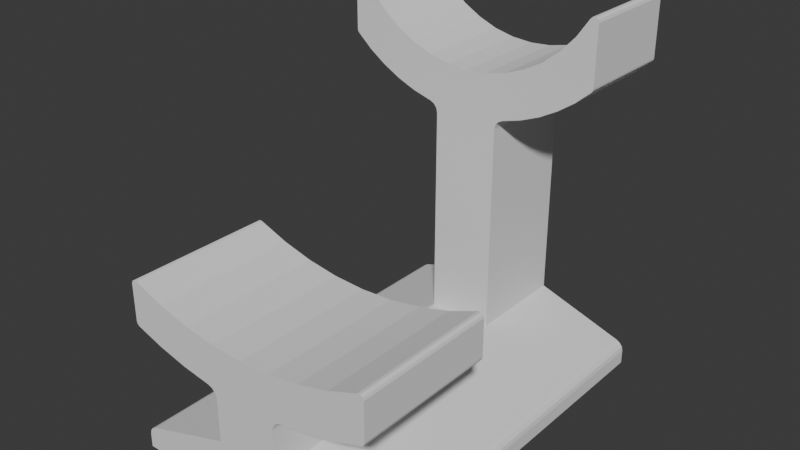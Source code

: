# Source: supportonew.blend  (saved by Blender 4.0.36; exported with 4.5.12 LTS)
import bpy
from mathutils import Matrix  # noqa: F401  (used for matrix-valued properties, if any)

bpy.ops.wm.read_factory_settings(use_empty=True)
scene = bpy.context.scene
scene.name = 'Scene'

# ---- collections
col_collection = bpy.data.collections.new('Collection'); scene.collection.children.link(col_collection)

# ---- world
world_world = bpy.data.worlds.new('World'); scene.world = world_world
world_world.use_nodes = True; world_world.node_tree.nodes.clear()
_N = world_world.node_tree.nodes; _L = world_world.node_tree.links
n0 = _N.new('ShaderNodeOutputWorld'); n0.name = 'World Output'; n0.location = (300, 300)
n1 = _N.new('ShaderNodeBackground'); n1.name = 'Background'; n1.location = (10, 300)
n1.inputs[0].default_value = (0.05088, 0.05088, 0.05088, 1.0)
_L.new(n1.outputs[0], n0.inputs[0])
n0.is_active_output = True
world_world.color = (0.05088, 0.05088, 0.05088)
world_world.use_sun_shadow = False
world_world.sun_shadow_jitter_overblur = 0.0

# ---- meshes
me_ridcatnew = bpy.data.meshes.new('ridcatnew')
me_ridcatnew.from_pydata([(181.0, 60.0, 31.7), (181.0, 43.45, 45.58), (181.0, 29.24, 41.75), (181.0, 14.7, 39.44), (181.0, -1.412e-13, 38.67), (181.0, -60.0, 31.7), (181.0, -59.65, 30.57), (181.0, 59.65, 30.57), (181.0, -14.7, 39.44), (181.0, -29.24, 41.75), (181.0, -43.45, 45.58), (181.0, 58.48, 50.99), (181.0, 57.18, 50.88), (181.0, 59.58, 50.28), (181.0, 60.0, 49.05), (181.0, 58.73, 29.84), (181.0, -58.73, 29.84), (181.0, 45.92, 25.4), (181.0, -45.92, 25.4), (181.0, 32.77, 22.06), (181.0, -32.77, 22.06), (181.0, 19.39, 19.85), (181.0, -19.39, 19.85), (181.0, 17.16, 19.0), (181.0, -17.16, 19.0), (181.0, 15.57, 17.21), (181.0, -15.57, 17.21), (181.0, 15.0, 14.88), (181.0, -15.0, 14.88), (181.0, 15.0, -5.0), (181.0, -15.0, -5.0), (181.0, 56.58, -18.86), (181.0, -56.58, -18.86), (181.0, 58.36, -19.91), (181.0, -58.36, -19.91), (181.0, 59.57, -21.58), (181.0, -59.57, -21.58), (181.0, 60.0, -23.6), (181.0, -60.0, -23.6), (181.0, 60.0, -30.0), (181.0, -60.0, -30.0), (181.0, -57.18, 50.88), (181.0, -58.48, 50.99), (181.0, -59.58, 50.28), (181.0, -60.0, 49.05), (0.0, 1.035e-13, 113.7), (0.0, 9.681, 114.4), (0.0, 52.37, 111.7), (0.0, -59.84, 118.5), (0.0, -19.15, 116.5), (0.0, -59.4, 117.9), (0.0, 60.0, 119.3), (0.0, 28.18, 120.1), (0.0, 36.59, 124.9), (0.0, 44.19, 131.0), (0.0, 50.79, 138.1), (0.0, 60.0, 145.1), (0.0, 19.15, 116.5), (0.0, 59.84, 118.5), (0.0, 59.4, 117.9), (0.0, -60.0, 119.3), (0.0, -60.0, 145.1), (0.0, -50.79, 138.1), (0.0, -44.19, 131.0), (0.0, -36.59, 124.9), (0.0, -28.18, 120.1), (0.0, -52.37, 111.7), (0.0, -9.681, 114.4), (0.0, 44.71, 106.4), (0.0, -44.71, 106.4), (0.0, 58.52, 147.1), (0.0, 59.59, 146.3), (0.0, 57.24, 147.0), (0.0, 56.27, 146.1), (0.0, -57.24, 147.0), (0.0, -56.27, 146.1), (0.0, -58.52, 147.1), (0.0, -59.59, 146.3), (0.0, 15.0, 90.92), (0.0, -15.5, 93.09), (0.0, 15.5, 93.09), (0.0, -16.88, 94.83), (0.0, 16.88, 94.83), (0.0, -18.89, 95.79), (0.0, 18.89, 95.79), (0.0, -27.87, 98.36), (0.0, 27.87, 98.36), (0.0, -36.51, 101.9), (0.0, 36.51, 101.9), (0.0, -15.0, 90.92), (0.0, 15.0, -5.0), (0.0, -15.0, -5.0), (0.0, 56.58, -18.86), (0.0, -56.58, -18.86), (0.0, 58.36, -19.91), (0.0, -58.36, -19.91), (0.0, 59.57, -21.58), (0.0, -59.57, -21.58), (0.0, 60.0, -23.6), (0.0, -60.0, -23.6), (0.0, 60.0, -30.0), (0.0, -60.0, -30.0), (47.5, 15.0, -5.0), (114.0, 15.0, -5.0), (47.5, -15.0, -5.0), (114.0, -15.0, -5.0), (114.0, -15.0, 14.88), (114.0, -19.39, 19.85), (114.0, -32.77, 22.06), (114.0, -45.92, 25.4), (114.0, -58.73, 29.84), (114.0, -60.0, 31.7), (114.0, -43.45, 45.58), (114.0, -29.24, 41.75), (114.0, -14.7, 39.44), (114.0, -1.684e-14, 38.67), (114.0, 60.0, 31.7), (114.0, 59.65, 30.57), (114.0, -59.65, 30.57), (114.0, 14.7, 39.44), (114.0, 29.24, 41.75), (114.0, 43.45, 45.58), (114.0, -58.48, 50.99), (114.0, -57.18, 50.88), (114.0, -59.58, 50.28), (114.0, -60.0, 49.05), (114.0, 58.73, 29.84), (114.0, 45.92, 25.4), (114.0, 32.77, 22.06), (114.0, 19.39, 19.85), (114.0, -17.16, 19.0), (114.0, 17.16, 19.0), (114.0, -15.57, 17.21), (114.0, 15.57, 17.21), (114.0, 15.0, 14.88), (114.0, 57.18, 50.88), (114.0, 58.48, 50.99), (114.0, 59.58, 50.28), (114.0, 60.0, 49.05), (47.5, 59.4, 117.9), (47.5, 52.37, 111.7), (47.5, 44.71, 106.4), (47.5, 36.51, 101.9), (47.5, 27.87, 98.36), (47.5, 18.89, 95.79), (47.5, 15.0, 90.92), (47.5, 9.681, 114.4), (47.5, 1.035e-13, 113.7), (47.5, -59.4, 117.9), (47.5, -19.15, 116.5), (47.5, -59.84, 118.5), (47.5, 60.0, 119.3), (47.5, 60.0, 145.1), (47.5, 50.79, 138.1), (47.5, 44.19, 131.0), (47.5, 36.59, 124.9), (47.5, 28.18, 120.1), (47.5, 19.15, 116.5), (47.5, 59.84, 118.5), (47.5, -60.0, 119.3), (47.5, -28.18, 120.1), (47.5, -36.59, 124.9), (47.5, -44.19, 131.0), (47.5, -50.79, 138.1), (47.5, -60.0, 145.1), (47.5, -52.37, 111.7), (47.5, -44.71, 106.4), (47.5, -9.681, 114.4), (47.5, 58.52, 147.1), (47.5, 57.24, 147.0), (47.5, 59.59, 146.3), (47.5, 56.27, 146.1), (47.5, -57.24, 147.0), (47.5, -58.52, 147.1), (47.5, -56.27, 146.1), (47.5, -59.59, 146.3), (47.5, -36.51, 101.9), (47.5, -27.87, 98.36), (47.5, -18.89, 95.79), (47.5, 16.88, 94.83), (47.5, -16.88, 94.83), (47.5, 15.5, 93.09), (47.5, -15.5, 93.09), (47.5, -15.0, 90.92)], [], [(0, 1, 2), (0, 2, 3), (0, 3, 4), (0, 4, 5), (0, 5, 6), (0, 6, 7), (5, 4, 8), (5, 8, 9), (5, 9, 10), (11, 12, 13), (13, 12, 1), (13, 1, 14), (14, 1, 0), (7, 6, 15), (15, 6, 16), (15, 16, 17), (17, 16, 18), (17, 18, 19), (19, 18, 20), (19, 20, 21), (21, 20, 22), (21, 22, 23), (23, 22, 24), (23, 24, 25), (25, 24, 26), (25, 26, 27), (27, 26, 28), (27, 28, 29), (29, 28, 30), (29, 30, 31), (31, 30, 32), (31, 32, 33), (33, 32, 34), (33, 34, 35), (35, 34, 36), (35, 36, 37), (37, 36, 38), (37, 38, 39), (39, 38, 40), (41, 42, 10), (10, 42, 43), (10, 43, 5), (5, 43, 44), (45, 46, 47), (48, 49, 50), (51, 52, 53), (51, 53, 54), (51, 54, 55), (51, 55, 56), (57, 52, 51), (57, 51, 58), (57, 58, 59), (57, 59, 47), (57, 47, 46), (60, 61, 62), (60, 62, 63), (60, 63, 64), (60, 64, 65), (60, 65, 49), (60, 49, 48), (66, 50, 49), (66, 49, 67), (66, 67, 45), (66, 45, 47), (66, 47, 68), (66, 68, 69), (70, 71, 72), (72, 71, 73), (71, 56, 73), (73, 56, 55), (74, 75, 76), (76, 75, 77), (75, 62, 77), (77, 62, 61), (78, 79, 80), (80, 79, 81), (80, 81, 82), (82, 81, 83), (82, 83, 84), (84, 83, 85), (84, 85, 86), (86, 85, 87), (86, 87, 88), (88, 87, 69), (88, 69, 68), (79, 78, 89), (89, 78, 90), (89, 90, 91), (91, 90, 92), (91, 92, 93), (93, 92, 94), (93, 94, 95), (95, 94, 96), (95, 96, 97), (97, 96, 98), (97, 98, 99), (99, 98, 100), (99, 100, 101), (37, 39, 98), (98, 39, 100), (92, 90, 102), (92, 102, 103), (92, 103, 29), (92, 29, 31), (92, 31, 94), (94, 31, 33), (94, 33, 96), (96, 33, 35), (96, 35, 98), (98, 35, 37), (38, 99, 40), (40, 99, 101), (104, 91, 93), (32, 30, 93), (93, 30, 105), (93, 105, 104), (99, 38, 97), (97, 38, 36), (97, 36, 95), (95, 36, 34), (95, 34, 93), (93, 34, 32), (105, 30, 106), (106, 30, 28), (107, 22, 108), (108, 22, 20), (108, 20, 109), (109, 20, 18), (109, 18, 110), (110, 18, 16), (111, 112, 113), (111, 113, 114), (111, 114, 115), (111, 115, 116), (111, 116, 117), (111, 117, 118), (116, 115, 119), (116, 119, 120), (116, 120, 121), (122, 123, 124), (124, 123, 112), (124, 112, 125), (125, 112, 111), (118, 117, 110), (110, 117, 126), (110, 126, 109), (109, 126, 127), (109, 127, 108), (108, 127, 128), (108, 128, 107), (107, 128, 129), (107, 129, 130), (130, 129, 131), (130, 131, 132), (132, 131, 133), (132, 133, 106), (106, 133, 134), (106, 134, 105), (105, 134, 103), (135, 136, 121), (121, 136, 137), (121, 137, 116), (116, 137, 138), (26, 106, 28), (106, 26, 132), (132, 26, 24), (132, 24, 130), (130, 24, 22), (130, 22, 107), (126, 15, 127), (127, 15, 17), (127, 17, 128), (128, 17, 19), (128, 19, 129), (129, 19, 21), (134, 27, 103), (103, 27, 29), (23, 129, 21), (129, 23, 131), (131, 23, 25), (131, 25, 133), (133, 25, 27), (133, 27, 134), (59, 139, 47), (47, 139, 140), (47, 140, 68), (68, 140, 141), (68, 141, 88), (88, 141, 142), (88, 142, 86), (86, 142, 143), (86, 143, 84), (84, 143, 144), (78, 145, 90), (90, 145, 102), (140, 146, 147), (148, 149, 150), (151, 152, 153), (151, 153, 154), (151, 154, 155), (151, 155, 156), (157, 146, 140), (157, 140, 139), (157, 139, 158), (157, 158, 151), (157, 151, 156), (159, 150, 149), (159, 149, 160), (159, 160, 161), (159, 161, 162), (159, 162, 163), (159, 163, 164), (165, 166, 141), (165, 141, 140), (165, 140, 147), (165, 147, 167), (165, 167, 149), (165, 149, 148), (168, 169, 170), (170, 169, 171), (170, 171, 152), (152, 171, 153), (172, 173, 174), (174, 173, 175), (174, 175, 163), (163, 175, 164), (141, 166, 142), (142, 166, 176), (142, 176, 143), (143, 176, 177), (143, 177, 144), (144, 177, 178), (144, 178, 179), (179, 178, 180), (179, 180, 181), (181, 180, 182), (181, 182, 145), (145, 182, 183), (145, 183, 102), (102, 183, 104), (179, 84, 144), (84, 179, 82), (82, 179, 181), (82, 181, 80), (80, 181, 145), (80, 145, 78), (91, 104, 89), (89, 104, 183), (83, 178, 85), (85, 178, 177), (85, 177, 87), (87, 177, 176), (87, 176, 69), (69, 176, 166), (69, 166, 66), (66, 166, 165), (66, 165, 50), (50, 165, 148), (182, 89, 183), (89, 182, 79), (79, 182, 180), (79, 180, 81), (81, 180, 178), (81, 178, 83), (44, 125, 5), (5, 125, 111), (5, 111, 6), (6, 111, 118), (6, 118, 16), (16, 118, 110), (14, 0, 138), (138, 0, 116), (116, 0, 117), (117, 0, 7), (117, 7, 126), (126, 7, 15), (115, 3, 119), (119, 3, 2), (119, 2, 120), (120, 2, 1), (120, 1, 121), (121, 1, 12), (121, 12, 135), (3, 115, 4), (4, 115, 114), (4, 114, 8), (8, 114, 113), (8, 113, 9), (9, 113, 112), (9, 112, 10), (10, 112, 123), (10, 123, 41), (125, 44, 124), (124, 44, 43), (124, 43, 122), (122, 43, 42), (122, 42, 123), (123, 42, 41), (14, 138, 13), (13, 138, 137), (13, 137, 11), (11, 137, 136), (11, 136, 12), (12, 136, 135), (164, 61, 159), (159, 61, 60), (159, 60, 150), (150, 60, 48), (150, 48, 148), (148, 48, 50), (152, 151, 56), (56, 151, 51), (51, 151, 58), (58, 151, 158), (58, 158, 59), (59, 158, 139), (45, 146, 46), (46, 146, 157), (46, 157, 57), (57, 157, 156), (57, 156, 52), (52, 156, 155), (52, 155, 53), (53, 155, 154), (53, 154, 54), (54, 154, 153), (54, 153, 55), (55, 153, 171), (55, 171, 73), (146, 45, 147), (147, 45, 67), (147, 67, 167), (167, 67, 49), (167, 49, 149), (149, 49, 65), (149, 65, 160), (160, 65, 64), (160, 64, 161), (161, 64, 63), (161, 63, 162), (162, 63, 62), (162, 62, 163), (163, 62, 75), (163, 75, 174), (61, 164, 77), (77, 164, 175), (77, 175, 76), (76, 175, 173), (76, 173, 74), (74, 173, 172), (74, 172, 75), (75, 172, 174), (152, 56, 170), (170, 56, 71), (170, 71, 168), (168, 71, 70), (168, 70, 169), (169, 70, 72), (169, 72, 171), (171, 72, 73), (100, 39, 101), (101, 39, 40), (104, 105, 102), (102, 105, 103)])
me_ridcatnew.update()

# ---- objects
ob_ridcatnew = bpy.data.objects.new('ridcatnew', me_ridcatnew)

# ---- transforms, parenting, visibility, modifiers, constraints
ob_ridcatnew.location = (0.0, 0.09657, -0.02367)
ob_ridcatnew.rotation_euler = (0.0, -0.0, -1.571)
ob_ridcatnew.scale = (0.001, 0.001, 0.001)

# ---- collection membership
col_collection.objects.link(ob_ridcatnew)

# ---- scene / render settings (as saved in the file)
scene.frame_start = 1; scene.frame_end = 250; scene.frame_set(1)
scene.render.engine = 'BLENDER_EEVEE_NEXT'
scene.cycles.sampling_pattern = 'TABULATED_SOBOL'
bpy.context.view_layer.update()

# ---- added for rendering (the .blend has no active camera and no usable light): camera, sun
cam_auto = bpy.data.cameras.new('AutoCamera')
cam_auto.lens = 50.0
cam_auto.sensor_width = 36.0
cam_auto.clip_end = 1000.0
ob_auto_camera = bpy.data.objects.new('AutoCamera', cam_auto)
scene.collection.objects.link(ob_auto_camera)
ob_auto_camera.location = (0.259241, -0.305018, 0.242249)
ob_auto_camera.rotation_euler = (1.09748, -7.21219e-08, 0.694738)
scene.camera = ob_auto_camera
light_auto_sun = bpy.data.lights.new('AutoSun', 'SUN')
light_auto_sun.energy = 3.0
light_auto_sun.angle = 0.0523599
ob_auto_sun = bpy.data.objects.new('AutoSun', light_auto_sun)
scene.collection.objects.link(ob_auto_sun)
ob_auto_sun.rotation_euler = (0.872665, 0.174533, 0.523599)
bpy.context.view_layer.update()
